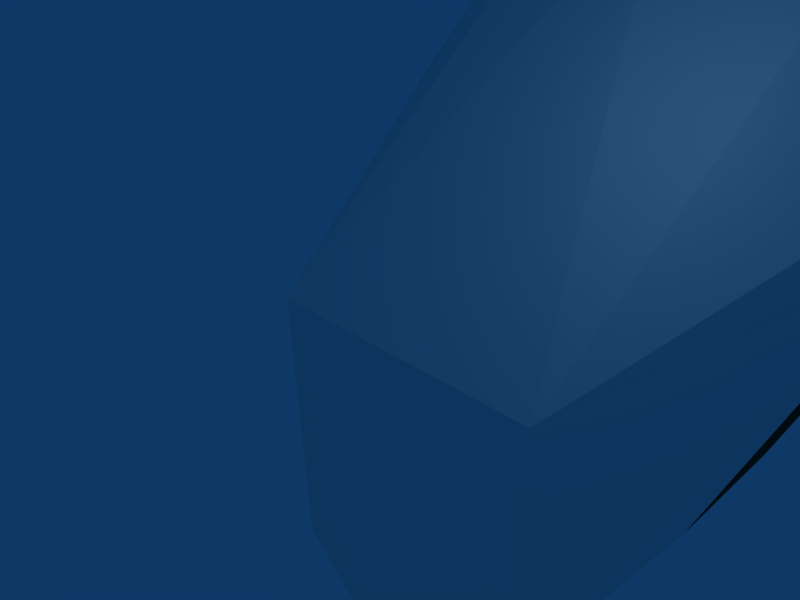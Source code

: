 # Source: privada.blend  (saved by Blender 2.44.0; exported with 4.5.12 LTS)
import bpy
from mathutils import Matrix  # noqa: F401  (used for matrix-valued properties, if any)

bpy.ops.wm.read_factory_settings(use_empty=True)
scene = bpy.context.scene
scene.name = 'Scene'

# ---- collections
col_collection_1 = bpy.data.collections.new('Collection 1'); scene.collection.children.link(col_collection_1)

# ---- materials (node trees are filled in below, after node groups)
mat_material = bpy.data.materials.new('Material')
mat_material.alpha_threshold = 0.0
mat_material.diffuse_color = (0.9116, 0.9243, 0.899, 1.0)
mat_material.specular_color = (0.7193, 0.7195, 0.7195)
mat_material.roughness = 0.5
mat_material.line_color = (0.0, 0.0, 0.0, 1.0)
mat_botao = bpy.data.materials.new('Botao')
mat_botao.alpha_threshold = 0.0
mat_botao.diffuse_color = (0.8, 0.0, 0.0, 1.0)
mat_botao.specular_color = (0.8233, 0.0, 0.0)
mat_botao.roughness = 0.5
mat_botao.line_color = (0.0, 0.0, 0.0, 1.0)
mat_borda = bpy.data.materials.new('Borda')
mat_borda.alpha_threshold = 0.0
mat_borda.diffuse_color = (0.1704, 0.177, 0.1715, 1.0)
mat_borda.specular_color = (0.1759, 0.1862, 0.1801)
mat_borda.roughness = 0.5
mat_borda.line_color = (0.0, 0.0, 0.0, 1.0)
mat_interior = bpy.data.materials.new('Interior')
mat_interior.alpha_threshold = 0.0
mat_interior.diffuse_color = (0.3815, 0.3058, 0.3436, 1.0)
mat_interior.specular_color = (0.2649, 0.2651, 0.2778)
mat_interior.roughness = 0.5
mat_interior.line_color = (0.0, 0.0, 0.0, 1.0)

# ---- material node trees

# ---- world
world_world = bpy.data.worlds.new('World'); scene.world = world_world
world_world.color = (0.05656, 0.2208, 0.4)
world_world.use_sun_shadow = False
world_world.sun_shadow_jitter_overblur = 0.0
world_world.cycles.sampling_method = 'MANUAL'
world_world.cycles.sample_map_resolution = 256

# ---- cameras
cam_camera = bpy.data.cameras.new('Camera')
cam_camera.passepartout_alpha = 0.2
cam_camera.clip_end = 100.0
cam_camera.lens = 35.0
cam_camera.ortho_scale = 7.314
cam_camera.show_passepartout = False
cam_camera.show_safe_areas = True
cam_camera.dof.focus_distance = 0.0
cam_camera.dof.aperture_fstop = 128.0

# ---- lights
light_spot = bpy.data.lights.new('Spot', 'POINT')
light_spot.transmission_factor = 0.0
light_spot.cutoff_distance = 30.0
light_spot.energy = 100.0
light_spot.shadow_buffer_clip_start = 1.001
light_spot.shadow_soft_size = 1.0
light_spot.shadow_maximum_resolution = 0.006
light_spot.use_absolute_resolution = True
light_spot.cycles.use_multiple_importance_sampling = False

# ---- meshes
me_cube = bpy.data.meshes.new('Cube')
me_cube.from_pydata([(-0.08677, 0.3914, -0.5182), (0.0001759, -0.674, -0.5182), (-0.0439, 0.6117, -0.0009073), (-0.3424, 0.4233, -0.5182), (-0.3424, 0.6669, -0.0009073), (0.2447, 0.01087, -0.5182), (-0.3424, 0.7489, -0.2596), (-0.0439, 0.6117, -0.5182), (0.0823, 0.5313, -0.5182), (0.0823, 0.5313, -0.0009074), (0.3383, -0.004296, -0.0009074), (0.3383, -0.004295, -0.5182), (-0.02578, -0.9608, -0.0009074), (0.3546, 0.2132, -0.0009074), (-0.02578, -0.9608, -0.5182), (0.3546, 0.2132, -0.5182), (-0.1543, -1.024, -0.0009075), (-0.1543, -1.024, -0.5182), (-0.06004, -0.5997, 0.3445), (-0.1709, 0.423, 0.09325), (-0.3424, 0.5224, 0.09325), (0.1356, -0.05167, 0.09325), (-0.8205, -0.05167, 0.09325), (-0.514, 0.423, 0.09325), (-0.6249, -0.5997, 0.3445), (-0.5306, -1.024, -0.5182), (-0.5306, -1.024, -0.0009075), (-1.039, 0.2132, -0.5182), (-0.6591, -0.9608, -0.5182), (-1.039, 0.2132, -0.0009074), (-0.6591, -0.9608, -0.0009074), (-1.023, -0.004295, -0.5182), (-1.023, -0.004296, -0.0009074), (-0.7672, 0.5313, -0.0009074), (-0.7672, 0.5313, -0.5182), (-0.641, 0.6117, -0.5182), (-0.663, 0.595, -0.0009073), (-0.9296, 0.01087, -0.5182), (-0.6851, -0.674, -0.5182), (-0.5981, 0.3914, -0.5182), (-0.3424, 0.6723, -0.5182), (0.007181, -0.1714, 0.8166), (-0.6921, -0.1714, 0.8166), (-0.2329, -1.027, 0.8166), (-0.452, -1.027, 0.8166), (-0.6656, -0.8434, 0.8166), (-0.0193, -0.8434, 0.8166), (-0.4561, -1.285, -1.499), (-0.4561, -1.285, -1.239), (-0.1968, -1.285, -1.239), (-0.1968, -1.285, -1.499), (-0.4561, -1.026, -1.499), (-0.4561, -1.026, -1.239), (-0.1968, -1.026, -1.239), (-0.1968, -1.026, -1.499), (-0.3806, -0.9601, -1.412), (-0.3985, -0.9601, -1.346), (-0.3496, -0.9601, -1.297), (-0.2828, -0.9601, -1.315), (-0.2649, -0.9601, -1.381), (-0.3138, -0.9601, -1.43), (-0.3317, -0.9601, -1.364), (-0.3985, -1.029, -1.346), (-0.3806, -1.029, -1.412), (-0.3496, -1.029, -1.297), (-0.2828, -1.029, -1.315), (-0.2649, -1.029, -1.381), (-0.3138, -1.029, -1.43)], [], [(7, 6, 2), (7, 2, 9, 8), (0, 7, 8, 15), (1, 5, 11, 14), (5, 0, 15, 11), (13, 10, 11, 15), (10, 12, 14, 11), (13, 15, 8, 9), (1, 14, 17), (12, 16, 17, 14), (3, 0, 19, 20), (0, 5, 21, 19), (5, 1, 18, 21), (18, 20, 19, 21), (24, 22, 23, 20), (37, 22, 24, 38), (39, 23, 22, 37), (3, 20, 23, 39), (30, 28, 25, 26), (38, 25, 28), (29, 33, 34, 27), (32, 31, 28, 30), (29, 27, 31, 32), (37, 31, 27, 39), (38, 28, 31, 37), (39, 27, 34, 35), (35, 34, 33, 36), (35, 36, 6), (18, 24, 20), (1, 38, 24, 18), (1, 17, 25, 38), (16, 26, 25, 17), (0, 3, 40, 7), (3, 39, 35, 40), (6, 40, 35), (6, 7, 40), (26, 16, 43, 44), (30, 26, 44, 45), (16, 12, 46, 43), (41, 42, 44, 43), (42, 45, 44), (41, 43, 46), (4, 2, 6), (4, 6, 36), (32, 45, 42), (32, 30, 45), (12, 10, 46), (4, 42, 41), (13, 9, 41), (2, 4, 41, 9), (33, 42, 4, 36), (10, 13, 41, 46), (29, 32, 42, 33), (49, 48, 47, 50), (47, 48, 52, 51), (48, 49, 53, 52), (49, 50, 54, 53), (50, 47, 51, 54), (61, 55, 56), (61, 56, 57), (61, 57, 58), (61, 58, 59), (61, 59, 60), (61, 60, 55), (62, 56, 55, 63), (64, 57, 56, 62), (65, 58, 57, 64), (66, 59, 58, 65), (67, 60, 59, 66), (63, 55, 60, 67), (51, 63, 67, 54), (51, 52, 62, 63), (52, 64, 62), (52, 53, 65, 64), (53, 54, 66, 65), (54, 67, 66)])
me_cube.polygons.foreach_set('material_index', [2, 2, 0, 0, 0, 2, 2, 2, 0, 2, 3, 3, 3, 2, 2, 3, 3, 3, 2, 0, 2, 2, 2, 0, 0, 0, 2, 2, 2, 3, 0, 2, 0, 0, 2, 2, 0, 0, 0, 0, 0, 0, 2, 2, 0, 0, 0, 0, 0, 0, 0, 0, 0, 2, 2, 2, 2, 2, 1, 1, 1, 1, 1, 1, 1, 1, 1, 1, 1, 1, 2, 2, 2, 2, 2, 2])
me_cube.materials.append(mat_material)
me_cube.materials.append(mat_botao)
me_cube.materials.append(mat_borda)
me_cube.materials.append(mat_interior)
me_cube.use_remesh_preserve_volume = False
me_cube.use_remesh_preserve_attributes = False
me_cube.use_mirror_vertex_groups = False
me_cube.update()
arm_armature = bpy.data.armatures.new('Armature')  # bones are not reproduced

# ---- objects
ob_armature = bpy.data.objects.new('Armature', arm_armature)
ob_cube = bpy.data.objects.new('Cube', me_cube)
ob_lamp = bpy.data.objects.new('Lamp', light_spot)
ob_camera = bpy.data.objects.new('Camera', cam_camera)

# ---- transforms, parenting, visibility, modifiers, constraints
ob_armature.location = (0.1587, -6.803, 3.042)
ob_armature.lock_rotations_4d = False
ob_armature.empty_display_type = 'ARROWS'
ob_armature.color = (0.0, 0.0, 0.0, 1.0)
ob_armature.show_in_front = True
ob_armature.lineart.crease_threshold = 0.0
ob_cube.parent = ob_armature
ob_cube.matrix_parent_inverse = Matrix(((1.0, 0.0, 0.0, -0.1587), (0.0, 1.0, 0.0, 6.803), (0.0, 0.0, 1.0, -3.042), (0.0, 0.0, 0.0, 1.0)))
ob_cube.location = (-2.393, -2.362, 6.246)
ob_cube.scale = (-7.378, -7.378, -7.378)
ob_cube.lock_rotations_4d = False
ob_cube.empty_display_type = 'ARROWS'
ob_cube.color = (0.0, 0.0, 0.0, 1.0)
ob_cube.lineart.crease_threshold = 0.0
_vg = ob_cube.vertex_groups.new(name='Bone')
_vg.add([0, 1, 2, 3, 4, 5, 6, 7, 8, 9, 10, 11, 12, 13, 14, 15, 16, 17, 18, 19, 20, 21, 22, 23, 24, 25, 26, 27, 28, 29, 30, 31, 32, 33, 34, 35, 36, 37, 38, 39, 40, 41, 42, 43, 44, 45, 46, 47, 48, 49, 50, 51, 52, 53, 54, 55, 56, 57, 58, 59, 60, 61, 62, 63, 64, 65, 66, 67], 1.0, 'REPLACE')
_m = ob_cube.modifiers.new('Armature', 'ARMATURE')
_m.object = ob_armature
_m.use_bone_envelopes = True
ob_lamp.location = (4.076, -7.465, 1.086)
ob_lamp.rotation_euler = (-0.7412, -1.27, 2.954)
ob_lamp.lock_rotations_4d = False
ob_lamp.empty_display_type = 'ARROWS'
ob_lamp.color = (0.0, 0.0, 0.0, 0.0)
ob_lamp.lineart.crease_threshold = 0.0
ob_camera.location = (7.481, -6.905, -6.427)
ob_camera.rotation_euler = (2.669, -0.8149, 0.01577)
ob_camera.lock_rotations_4d = False
ob_camera.empty_display_type = 'ARROWS'
ob_camera.color = (0.0, 0.0, 0.0, 0.0)
ob_camera.display_type = 'WIRE'
ob_camera.lineart.crease_threshold = 0.0

# ---- collection membership
col_collection_1.objects.link(ob_armature)
col_collection_1.objects.link(ob_cube)
col_collection_1.objects.link(ob_lamp)
col_collection_1.objects.link(ob_camera)

# ---- scene / render settings (as saved in the file)
scene.camera = ob_camera
scene.frame_start = 1; scene.frame_end = 250; scene.frame_set(1)
scene.render.engine = 'BLENDER_EEVEE_NEXT'
scene.render.image_settings.file_format = 'JPEG'
scene.render.image_settings.color_mode = 'RGB'
scene.render.image_settings.compression = 90
scene.render.resolution_x = 800
scene.render.resolution_y = 600
scene.render.pixel_aspect_x = 100.0
scene.render.pixel_aspect_y = 100.0
scene.render.fps = 25
scene.render.dither_intensity = 0.0
scene.render.use_compositing = False
scene.render.use_sequencer = False
scene.render.bake_margin = 2
scene.render.bake_bias = 0.0
scene.render.use_stamp_time = False
scene.render.use_stamp_date = False
scene.render.use_stamp_frame = False
scene.render.use_stamp_camera = False
scene.render.use_stamp_scene = False
scene.render.use_stamp_filename = False
scene.render.use_stamp_render_time = False
scene.render.stamp_font_size = 0
scene.cycles.use_denoising = False
scene.cycles.samples = 10
scene.cycles.sampling_pattern = 'TABULATED_SOBOL'
scene.cycles.light_sampling_threshold = 0.0
scene.cycles.use_adaptive_sampling = False
scene.cycles.use_light_tree = False
scene.cycles.blur_glossy = 0.0
scene.cycles.volume_bounces = 1
scene.cycles.pixel_filter_type = 'GAUSSIAN'
scene.cycles.sample_clamp_indirect = 0.0
scene.view_settings.view_transform = 'Raw'
bpy.context.view_layer.update()

